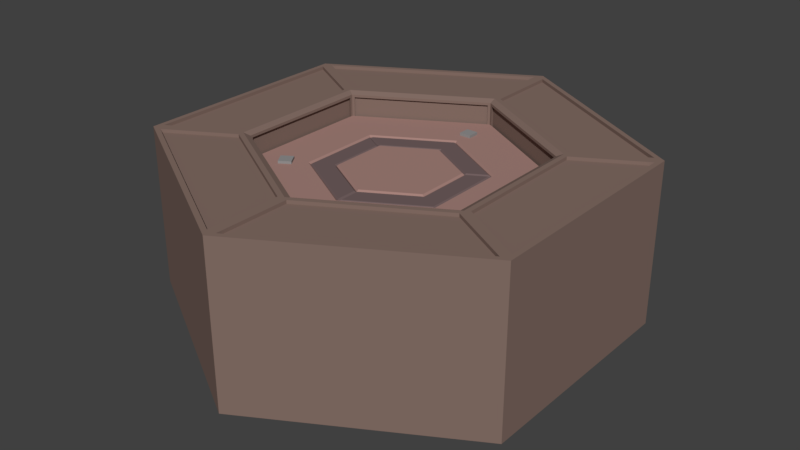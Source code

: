 # Source: level3.blend  (saved by Blender 2.78.0; exported with 4.5.12 LTS)
import bpy
from mathutils import Matrix  # noqa: F401  (used for matrix-valued properties, if any)

bpy.ops.wm.read_factory_settings(use_empty=True)
scene = bpy.context.scene
scene.name = 'Scene'

# ---- collections
col_collection_1 = bpy.data.collections.new('Collection 1'); scene.collection.children.link(col_collection_1)

# ---- materials (node trees are filled in below, after node groups)
mat_button_mat = bpy.data.materials.new('button_mat')
mat_button_mat.alpha_threshold = 0.0
mat_button_mat.use_transparent_shadow = False
mat_button_mat.diffuse_color = (0.2883, 0.2846, 0.2846, 1.0)
mat_button_mat.roughness = 0.5
mat_button_mat.specular_intensity = 0.0
mat_lawa_mat = bpy.data.materials.new('lawa_mat')
mat_lawa_mat.alpha_threshold = 0.0
mat_lawa_mat.use_transparent_shadow = False
mat_lawa_mat.diffuse_color = (0.9404, 0.314, 0.02498, 1.0)
mat_lawa_mat.roughness = 0.5
mat_lawa_mat.specular_intensity = 0.0
mat_zapadnia_mat = bpy.data.materials.new('zapadnia_mat')
mat_zapadnia_mat.alpha_threshold = 0.0
mat_zapadnia_mat.use_transparent_shadow = False
mat_zapadnia_mat.diffuse_color = (0.1679, 0.1165, 0.1165, 1.0)
mat_zapadnia_mat.roughness = 0.5
mat_zapadnia_mat.specular_intensity = 0.0
mat_level3_mat = bpy.data.materials.new('level3_mat')
mat_level3_mat.alpha_threshold = 0.0
mat_level3_mat.use_transparent_shadow = False
mat_level3_mat.diffuse_color = (0.3844, 0.2273, 0.1997, 1.0)
mat_level3_mat.roughness = 0.5
mat_level3_mat.specular_intensity = 0.0
mat_level32_mat = bpy.data.materials.new('level32_mat')
mat_level32_mat.alpha_threshold = 0.0
mat_level32_mat.use_transparent_shadow = False
mat_level32_mat.diffuse_color = (0.233, 0.1583, 0.1334, 1.0)
mat_level32_mat.roughness = 0.5
mat_level32_mat.specular_intensity = 0.0

# ---- material node trees

# ---- world
world_world = bpy.data.worlds.new('World'); scene.world = world_world
world_world.color = (0.05088, 0.05088, 0.05088)
world_world.use_sun_shadow = False
world_world.sun_shadow_jitter_overblur = 0.0
world_world.cycles.sampling_method = 'MANUAL'

# ---- meshes
me_cube_004 = bpy.data.meshes.new('Cube.004')
me_cube_004.from_pydata([(1.783, -0.3806, 0.0), (1.783, -0.3806, 2.646), (0.3806, 1.783, 0.0), (0.3806, 1.783, 2.646), (-0.3806, -1.783, 0.0), (-0.3806, -1.783, 2.646), (-1.783, 0.3806, 0.0), (-1.783, 0.3806, 2.646)], [], [(0, 2, 3, 1), (2, 6, 7, 3), (6, 4, 5, 7), (4, 0, 1, 5), (2, 0, 4, 6), (7, 5, 1, 3)])
me_cube_004.materials.append(mat_button_mat)
me_cube_004.use_remesh_preserve_volume = False
me_cube_004.use_remesh_preserve_attributes = False
me_cube_004.use_mirror_vertex_groups = False
me_cube_004.update()
me_cube_003 = bpy.data.meshes.new('Cube.003')
me_cube_003.from_pydata([(-1.209, -1.209, -1.374), (-1.209, -1.209, 1.209), (-1.209, 1.209, -1.374), (-1.209, 1.209, 1.209), (1.209, -1.209, -1.374), (1.209, -1.209, 1.209), (1.209, 1.209, -1.374), (1.209, 1.209, 1.209)], [], [(0, 1, 3, 2), (2, 3, 7, 6), (6, 7, 5, 4), (4, 5, 1, 0), (2, 6, 4, 0), (7, 3, 1, 5)])
me_cube_003.materials.append(mat_button_mat)
me_cube_003.use_remesh_preserve_volume = False
me_cube_003.use_remesh_preserve_attributes = False
me_cube_003.use_mirror_vertex_groups = False
me_cube_003.update()
me_cube_001 = bpy.data.meshes.new('Cube.001')
me_cube_001.from_pydata([(-1.783, -0.3806, 0.0), (-1.783, -0.3806, 2.625), (-0.3806, 1.783, 0.0), (-0.3806, 1.783, 2.625), (0.3806, -1.783, 0.0), (0.3806, -1.783, 2.625), (1.783, 0.3806, 0.0), (1.783, 0.3806, 2.625)], [], [(0, 1, 3, 2), (2, 3, 7, 6), (6, 7, 5, 4), (4, 5, 1, 0), (2, 6, 4, 0), (7, 3, 1, 5)])
me_cube_001.materials.append(mat_button_mat)
me_cube_001.use_remesh_preserve_volume = False
me_cube_001.use_remesh_preserve_attributes = False
me_cube_001.use_mirror_vertex_groups = False
me_cube_001.update()
me_cylinder_004 = bpy.data.meshes.new('Cylinder.004')
me_cylinder_004.from_pydata([(4.929e-08, 10.06, 0.01404), (8.712, 5.03, 0.01404), (8.712, -5.03, 0.01404), (-8.302e-07, -10.06, 0.01404), (-8.712, -5.03, 0.01404), (-8.712, 5.03, 0.01404), (4.543e-08, 15.93, 0.01404), (13.8, 7.966, 0.01404), (13.8, -7.966, 0.01404), (-1.347e-06, -15.93, 0.01404), (-13.8, -7.966, 0.01404), (-13.8, 7.966, 0.01404)], [], [(0, 1, 7, 6), (5, 0, 6, 11), (3, 4, 10, 9), (1, 2, 8, 7), (4, 5, 11, 10), (2, 3, 9, 8)])
me_cylinder_004.materials.append(mat_lawa_mat)
me_cylinder_004.use_remesh_preserve_volume = False
me_cylinder_004.use_remesh_preserve_attributes = False
me_cylinder_004.use_mirror_vertex_groups = False
me_cylinder_004.update()
me_cylinder_003 = bpy.data.meshes.new('Cylinder.003')
me_cylinder_003.from_pydata([(-9.006, -5.2, -5.598), (-8.582e-07, -10.4, -5.598), (-9.006, 5.2, -5.598), (-12.78, -7.376, -5.598), (-1.217e-06, -14.75, -5.598), (-12.78, 7.376, -5.598), (-0.3115, -10.58, -0.3637), (-8.582e-07, -10.4, -0.6753), (-9.006, -5.2, -0.6753), (-9.318, -5.38, -0.3637), (-9.006, 5.2, -0.6753), (-9.318, 5.02, -0.3637), (-1.217e-06, -14.75, -0.6753), (-0.3115, -14.21, -0.3637), (-12.46, -7.197, -0.3637), (-12.78, -7.376, -0.6753), (-12.46, 6.837, -0.3637), (-12.78, 7.376, -0.6753)], [], [(12, 4, 1, 7), (8, 0, 2, 10), (0, 1, 4, 3), (2, 0, 3, 5), (15, 3, 4, 12), (7, 1, 0, 8), (11, 16, 14, 9), (10, 2, 5, 17), (17, 5, 3, 15), (9, 6, 7, 8), (11, 9, 8, 10), (15, 12, 13, 14), (17, 15, 14, 16), (10, 17, 16, 11), (6, 13, 12, 7), (9, 14, 13, 6)])
me_cylinder_003.materials.append(mat_zapadnia_mat)
me_cylinder_003.use_remesh_preserve_volume = False
me_cylinder_003.use_remesh_preserve_attributes = False
me_cylinder_003.use_mirror_vertex_groups = False
me_cylinder_003.update()
me_cylinder_002 = bpy.data.meshes.new('Cylinder.002')
me_cylinder_002.from_pydata([(9.006, -5.2, -5.598), (9.006, 5.2, -5.598), (-8.582e-07, -10.4, -5.598), (12.78, -7.376, -5.598), (12.78, 7.376, -5.598), (-1.217e-06, -14.75, -5.598), (9.318, 5.02, -0.3637), (9.006, 5.2, -0.6753), (9.006, -5.2, -0.6753), (9.318, -5.38, -0.3637), (-8.582e-07, -10.4, -0.6753), (0.3115, -10.58, -0.3637), (12.78, 7.376, -0.6753), (12.46, 6.837, -0.3637), (12.46, -7.197, -0.3637), (12.78, -7.376, -0.6753), (0.3115, -14.21, -0.3637), (-1.217e-06, -14.75, -0.6753)], [], [(8, 0, 2, 10), (12, 4, 1, 7), (2, 0, 3, 5), (0, 1, 4, 3), (7, 1, 0, 8), (15, 3, 4, 12), (11, 16, 14, 9), (10, 2, 5, 17), (17, 5, 3, 15), (9, 14, 13, 6), (9, 6, 7, 8), (11, 9, 8, 10), (15, 12, 13, 14), (17, 15, 14, 16), (6, 13, 12, 7), (10, 17, 16, 11)])
me_cylinder_002.materials.append(mat_zapadnia_mat)
me_cylinder_002.use_remesh_preserve_volume = False
me_cylinder_002.use_remesh_preserve_attributes = False
me_cylinder_002.use_mirror_vertex_groups = False
me_cylinder_002.update()
me_cylinder_001 = bpy.data.meshes.new('Cylinder.001')
me_cylinder_001.from_pydata([(9.006, 5.2, -5.598), (5.095e-08, 10.4, -5.598), (-9.006, 5.2, -5.598), (12.78, 7.376, -5.598), (7.228e-08, 14.75, -5.598), (-12.78, 7.376, -5.598), (5.271e-08, 10.76, -0.3637), (5.095e-08, 10.4, -0.6753), (9.006, 5.2, -0.6753), (9.006, 5.56, -0.3637), (-9.006, 5.56, -0.3637), (-9.006, 5.2, -0.6753), (7.228e-08, 14.75, -0.6753), (7.051e-08, 14.39, -0.3637), (12.15, 7.376, -0.3637), (12.78, 7.376, -0.6753), (-12.78, 7.376, -0.6753), (-12.15, 7.376, -0.3637)], [], [(11, 2, 1, 7), (7, 1, 0, 8), (0, 1, 4, 3), (1, 2, 5, 4), (15, 3, 4, 12), (16, 5, 2, 11), (8, 0, 3, 15), (6, 13, 17, 10), (12, 4, 5, 16), (9, 14, 13, 6), (9, 6, 7, 8), (6, 10, 11, 7), (15, 12, 13, 14), (12, 16, 17, 13), (10, 17, 16, 11), (8, 15, 14, 9)])
me_cylinder_001.materials.append(mat_zapadnia_mat)
me_cylinder_001.use_remesh_preserve_volume = False
me_cylinder_001.use_remesh_preserve_attributes = False
me_cylinder_001.use_mirror_vertex_groups = False
me_cylinder_001.update()
me_cylinder = bpy.data.meshes.new('Cylinder')
me_cylinder.from_pydata([(5.095e-08, 10.4, -16.12), (9.006, 5.2, -16.12), (9.006, -5.2, -16.12), (-8.582e-07, -10.4, -16.12), (-9.006, -5.2, -16.12), (-9.006, 5.2, -16.12), (7.228e-08, 14.75, -16.12), (12.78, 7.376, -16.12), (12.78, -7.376, -16.12), (-1.217e-06, -14.75, -16.12), (-12.78, -7.376, -16.12), (-12.78, 7.376, -16.12), (3.336e-07, 24.64, -0.2449), (21.33, 12.32, -0.2449), (21.33, -12.32, -0.2449), (-1.82e-06, -24.64, -0.2449), (-21.33, -12.32, -0.2449), (-21.33, 12.32, -0.2449), (3.336e-07, 24.64, -17.77), (21.33, 12.32, -17.77), (21.33, -12.32, -17.77), (-1.82e-06, -24.64, -17.77), (-21.33, -12.32, -17.77), (-21.33, 12.32, -17.77), (7.451e-08, 10.07, -0.2449), (5.095e-08, 10.4, -0.5344), (8.717, 5.033, -0.2449), (9.006, 5.2, -0.5344), (8.717, -5.033, -0.2449), (9.006, -5.2, -0.5344), (-7.898e-07, -10.07, -0.2449), (-8.582e-07, -10.4, -0.5344), (-8.717, -5.033, -0.2449), (-9.006, -5.2, -0.5344), (-8.717, 5.033, -0.2449), (-9.006, 5.2, -0.5344), (8.112e-08, 15.09, -0.2449), (7.228e-08, 14.75, -0.5344), (12.78, 7.376, -0.5344), (13.07, 7.544, -0.2449), (12.78, -7.376, -0.5344), (13.07, -7.544, -0.2449), (-1.217e-06, -14.75, -0.5344), (-1.238e-06, -15.09, -0.2449), (-12.78, -7.376, -0.5344), (-13.07, -7.544, -0.2449), (-12.78, 7.376, -0.5344), (-13.07, 7.544, -0.2449), (9.925e-08, 24.58, -22.21), (21.29, 12.29, -22.21), (21.29, -12.29, -22.21), (-2.05e-06, -24.58, -22.21), (-21.29, -12.29, -22.21), (-21.29, 12.29, -22.21), (5.348e-07, 41.05, 4.245), (35.55, 20.53, 4.245), (35.55, -20.53, 4.245), (-3.054e-06, -41.05, 4.245), (-35.55, -20.53, 4.245), (-35.55, 20.53, 4.245), (5.348e-07, 41.05, -24.97), (35.55, 20.53, -24.97), (35.55, -20.53, -24.97), (-3.054e-06, -41.05, -24.97), (-35.55, -20.53, -24.97), (-35.55, 20.53, -24.97), (1.317e-07, 25.73, 4.245), (9.925e-08, 24.58, 3.763), (21.29, 12.29, 3.763), (22.29, 12.87, 4.245), (21.29, -12.29, 3.763), (22.29, -12.87, 4.245), (-2.05e-06, -24.58, 3.763), (-2.118e-06, -25.73, 4.245), (-21.29, -12.29, 3.763), (-22.29, -12.87, 4.245), (-21.29, 12.29, 3.763), (-22.29, 12.87, 4.245), (-20.88, 12.53, -21.73), (-0.4123, 24.34, -21.73), (-0.4123, 24.34, 3.287), (-20.88, 12.53, 3.287), (20.88, -12.53, -21.73), (0.4123, -24.34, -21.73), (0.4123, -24.34, 3.287), (20.88, -12.53, 3.287), (0.4123, 24.34, -21.73), (20.88, 12.53, -21.73), (20.88, 12.53, 3.287), (0.4123, 24.34, 3.287), (-0.4123, -24.34, -21.73), (-20.88, -12.53, -21.73), (-20.88, -12.53, 3.287), (-0.4123, -24.34, 3.287), (21.29, 11.82, -21.73), (21.29, -11.82, -21.73), (21.29, -11.82, 3.287), (21.29, 11.82, 3.287), (-21.29, -11.82, -21.73), (-21.29, 11.82, -21.73), (-21.29, 11.82, 3.287), (-21.29, -11.82, 3.287), (0.4214, 24.89, -21.73), (21.34, 12.81, -21.73), (21.76, 12.08, -21.73), (21.76, -12.08, -21.73), (21.34, -12.81, -21.73), (0.4214, -24.89, -21.73), (-0.4214, -24.89, -21.73), (-21.34, -12.81, -21.73), (-21.76, -12.08, -21.73), (-21.76, 12.08, -21.73), (-21.34, 12.81, -21.73), (-0.4214, 24.89, -21.73), (-21.34, 12.81, 3.287), (-0.4214, 24.89, 3.287), (21.34, -12.81, 3.287), (0.4214, -24.89, 3.287), (0.4214, 24.89, 3.287), (21.34, 12.81, 3.287), (-0.4214, -24.89, 3.287), (-21.34, -12.81, 3.287), (21.76, 12.08, 3.287), (21.76, -12.08, 3.287), (-21.76, -12.08, 3.287), (-21.76, 12.08, 3.287), (0.8864, 26.25, 4.245), (22.29, 13.89, 4.245), (33.78, 20.53, 4.245), (0.8864, 39.51, 4.245), (23.17, 12.36, 4.245), (23.17, -12.36, 4.245), (34.66, -18.99, 4.245), (34.66, 18.99, 4.245), (22.29, -13.89, 4.245), (0.8864, -26.25, 4.245), (0.8864, -39.51, 4.245), (33.78, -20.53, 4.245), (-0.8864, -26.25, 4.245), (-22.29, -13.89, 4.245), (-33.78, -20.53, 4.245), (-0.8864, -39.51, 4.245), (-23.17, -12.36, 4.245), (-23.17, 12.36, 4.245), (-34.66, 18.99, 4.245), (-34.66, -18.99, 4.245), (-22.29, 13.89, 4.245), (-0.8864, 26.25, 4.245), (-0.8864, 39.51, 4.245), (-33.78, 20.53, 4.245), (22.29, 13.89, 3.652), (0.8864, 26.25, 3.652), (0.8864, 39.51, 3.652), (33.78, 20.53, 3.652), (23.17, -12.36, 3.652), (23.17, 12.36, 3.652), (34.66, 18.99, 3.652), (34.66, -18.99, 3.652), (0.8864, -26.25, 3.652), (22.29, -13.89, 3.652), (33.78, -20.53, 3.652), (0.8864, -39.51, 3.652), (-22.29, -13.89, 3.652), (-0.8864, -26.25, 3.652), (-0.8864, -39.51, 3.652), (-33.78, -20.53, 3.652), (-23.17, 12.36, 3.652), (-23.17, -12.36, 3.652), (-34.66, -18.99, 3.652), (-34.66, 18.99, 3.652), (-0.8864, 26.25, 3.652), (-22.29, 13.89, 3.652), (-33.78, 20.53, 3.652), (-0.8864, 39.51, 3.652)], [], [(5, 35, 25, 0), (2, 29, 31, 3), (3, 31, 33, 4), (4, 33, 35, 5), (1, 27, 29, 2), (36, 39, 13, 12), (26, 24, 34, 32, 30, 28), (11, 6, 37, 46), (39, 41, 14, 13), (41, 43, 15, 14), (43, 45, 16, 15), (45, 47, 17, 16), (47, 36, 12, 17), (8, 9, 42, 40), (6, 7, 38, 37), (9, 10, 44, 42), (7, 8, 40, 38), (10, 11, 46, 44), (17, 12, 18, 23), (15, 16, 22, 21), (13, 14, 20, 19), (16, 17, 23, 22), (14, 15, 21, 20), (12, 13, 19, 18), (27, 25, 24, 26), (29, 27, 26, 28), (31, 29, 28, 30), (33, 31, 30, 32), (35, 33, 32, 34), (25, 35, 34, 24), (39, 36, 37, 38), (41, 39, 38, 40), (43, 41, 40, 42), (45, 43, 42, 44), (47, 45, 44, 46), (36, 47, 46, 37), (0, 25, 27, 1), (131, 132, 157, 154), (80, 81, 114, 115), (142, 143, 166, 167), (137, 134, 159, 160), (127, 128, 153, 150), (138, 139, 162, 163), (133, 130, 155, 156), (98, 99, 111, 110), (93, 90, 108, 120), (83, 84, 117, 107), (89, 86, 102, 118), (79, 80, 115, 113), (59, 54, 60, 65), (57, 58, 64, 63), (55, 56, 62, 61), (58, 59, 65, 64), (56, 57, 63, 62), (54, 55, 61, 60), (69, 66, 67, 68), (71, 69, 68, 70), (73, 71, 70, 72), (75, 73, 72, 74), (77, 75, 74, 76), (66, 77, 76, 67), (53, 48, 79, 78), (48, 67, 80, 79), (67, 76, 81, 80), (76, 53, 78, 81), (50, 51, 83, 82), (51, 72, 84, 83), (72, 70, 85, 84), (70, 50, 82, 85), (48, 49, 87, 86), (49, 68, 88, 87), (68, 67, 89, 88), (67, 48, 86, 89), (51, 52, 91, 90), (52, 74, 92, 91), (74, 72, 93, 92), (72, 51, 90, 93), (49, 50, 95, 94), (50, 70, 96, 95), (70, 68, 97, 96), (68, 49, 94, 97), (52, 53, 99, 98), (53, 76, 100, 99), (76, 74, 101, 100), (74, 52, 98, 101), (112, 113, 115, 114), (106, 107, 117, 116), (102, 103, 119, 118), (108, 109, 121, 120), (104, 105, 123, 122), (110, 111, 125, 124), (87, 88, 119, 103), (97, 94, 104, 122), (84, 85, 116, 117), (91, 92, 121, 109), (78, 79, 113, 112), (101, 98, 110, 124), (88, 89, 118, 119), (95, 96, 123, 105), (92, 93, 120, 121), (99, 100, 125, 111), (96, 97, 122, 123), (100, 101, 124, 125), (86, 87, 103, 102), (94, 95, 105, 104), (82, 83, 107, 106), (81, 78, 112, 114), (85, 82, 106, 116), (90, 91, 109, 108), (66, 69, 127, 126), (69, 55, 128, 127), (55, 54, 129, 128), (54, 66, 126, 129), (69, 71, 131, 130), (71, 56, 132, 131), (56, 55, 133, 132), (55, 69, 130, 133), (71, 73, 135, 134), (73, 57, 136, 135), (57, 56, 137, 136), (56, 71, 134, 137), (73, 75, 139, 138), (75, 58, 140, 139), (58, 57, 141, 140), (57, 73, 138, 141), (75, 77, 143, 142), (77, 59, 144, 143), (59, 58, 145, 144), (58, 75, 142, 145), (77, 66, 147, 146), (66, 54, 148, 147), (54, 59, 149, 148), (59, 77, 146, 149), (151, 150, 153, 152), (155, 154, 157, 156), (159, 158, 161, 160), (163, 162, 165, 164), (167, 166, 169, 168), (171, 170, 173, 172), (141, 138, 163, 164), (146, 147, 170, 171), (128, 129, 152, 153), (135, 136, 161, 158), (145, 142, 167, 168), (132, 133, 156, 157), (139, 140, 165, 162), (149, 146, 171, 172), (136, 137, 160, 161), (143, 144, 169, 166), (140, 141, 164, 165), (147, 148, 173, 170), (144, 145, 168, 169), (148, 149, 172, 173), (126, 127, 150, 151), (130, 131, 154, 155), (129, 126, 151, 152), (134, 135, 158, 159)])
me_cylinder.polygons.foreach_set('material_index', [0, 0, 0, 0, 0, 0, 0, 0, 0, 0, 0, 0, 0, 0, 0, 0, 0, 0, 0, 0, 0, 0, 0, 0, 0, 0, 0, 0, 0, 0, 0, 0, 0, 0, 0, 0, 0, 1, 1, 1, 1, 1, 1, 1, 1, 1, 1, 1, 1, 1, 1, 1, 1, 1, 1, 1, 1, 1, 1, 1, 1, 1, 1, 1, 1, 1, 1, 1, 1, 1, 1, 1, 1, 1, 1, 1, 1, 1, 1, 1, 1, 1, 1, 1, 1, 1, 1, 1, 1, 1, 1, 1, 1, 1, 1, 1, 1, 1, 1, 1, 1, 1, 1, 1, 1, 1, 1, 1, 1, 1, 1, 1, 1, 1, 1, 1, 1, 1, 1, 1, 1, 1, 1, 1, 1, 1, 1, 1, 1, 1, 1, 1, 1, 1, 1, 1, 1, 1, 1, 1, 1, 1, 1, 1, 1, 1, 1, 1, 1, 1, 1, 1, 1, 1, 1, 1, 1])
me_cylinder.materials.append(mat_level3_mat)
me_cylinder.materials.append(mat_level32_mat)
me_cylinder.use_remesh_preserve_volume = False
me_cylinder.use_remesh_preserve_attributes = False
me_cylinder.use_mirror_vertex_groups = False
me_cylinder.update()

# ---- objects
ob_button3 = bpy.data.objects.new('button3', me_cube_004)
ob_button1 = bpy.data.objects.new('button1', me_cube_003)
ob_button2 = bpy.data.objects.new('button2', me_cube_001)
ob_lawa = bpy.data.objects.new('lawa', me_cylinder_004)
ob_trap3 = bpy.data.objects.new('trap3', me_cylinder_003)
ob_trap2 = bpy.data.objects.new('trap2', me_cylinder_002)
ob_trap1 = bpy.data.objects.new('trap1', me_cylinder_001)
ob_level3 = bpy.data.objects.new('level3', me_cylinder)

# ---- transforms, parenting, visibility, modifiers, constraints
ob_button3.location = (-18.57, -10.83, -2.407)
ob_button3.lineart.crease_threshold = 0.0
ob_button1.location = (0.0, 21.01, -0.9451)
ob_button1.lineart.crease_threshold = 0.0
ob_button2.location = (18.57, -10.83, -2.386)
ob_button2.lineart.crease_threshold = 0.0
ob_lawa.location = (0.0, 0.0, -3.797)
ob_lawa.scale = (1.144, 1.144, 1.144)
ob_lawa.lineart.crease_threshold = 0.0
ob_trap3.location = (0.0, 0.0, 0.0)
ob_trap3.scale = (1.144, 1.144, 1.144)
ob_trap3.lineart.crease_threshold = 0.0
ob_trap2.location = (0.0, 0.0, 0.0)
ob_trap2.scale = (1.144, 1.144, 1.144)
ob_trap2.lineart.crease_threshold = 0.0
ob_trap1.location = (0.0, 0.0, 0.0)
ob_trap1.scale = (1.144, 1.144, 1.144)
ob_trap1.lineart.crease_threshold = 0.0
ob_level3.location = (0.0, 0.0, 0.0)
ob_level3.scale = (1.144, 1.144, 1.144)
ob_level3.lineart.crease_threshold = 0.0

# ---- collection membership
col_collection_1.objects.link(ob_button3)
col_collection_1.objects.link(ob_button1)
col_collection_1.objects.link(ob_button2)
col_collection_1.objects.link(ob_lawa)
col_collection_1.objects.link(ob_trap3)
col_collection_1.objects.link(ob_trap2)
col_collection_1.objects.link(ob_trap1)
col_collection_1.objects.link(ob_level3)

# ---- scene / render settings (as saved in the file)
scene.frame_start = 1; scene.frame_end = 250; scene.frame_set(1)
scene.render.engine = 'BLENDER_EEVEE_NEXT'
scene.render.resolution_percentage = 50
scene.render.dither_intensity = 0.0
scene.cycles.use_denoising = False
scene.cycles.samples = 128
scene.cycles.sampling_pattern = 'TABULATED_SOBOL'
scene.cycles.light_sampling_threshold = 0.0
scene.cycles.use_adaptive_sampling = False
scene.cycles.use_light_tree = False
scene.cycles.blur_glossy = 0.0
scene.cycles.sample_clamp_indirect = 0.0
scene.view_settings.view_transform = 'Standard'
bpy.context.view_layer.update()

# ---- added for rendering (the .blend has no active camera and no usable light): camera, sun
cam_auto = bpy.data.cameras.new('AutoCamera')
cam_auto.lens = 50.0
cam_auto.sensor_width = 36.0
cam_auto.clip_end = 2089.74
ob_auto_camera = bpy.data.objects.new('AutoCamera', cam_auto)
scene.collection.objects.link(ob_auto_camera)
ob_auto_camera.location = (119.074, -142.889, 83.4042)
ob_auto_camera.rotation_euler = (1.09748, -7.21219e-08, 0.694738)
scene.camera = ob_auto_camera
light_auto_sun = bpy.data.lights.new('AutoSun', 'SUN')
light_auto_sun.energy = 3.0
light_auto_sun.angle = 0.0523599
ob_auto_sun = bpy.data.objects.new('AutoSun', light_auto_sun)
scene.collection.objects.link(ob_auto_sun)
ob_auto_sun.rotation_euler = (0.872665, 0.174533, 0.523599)
bpy.context.view_layer.update()
